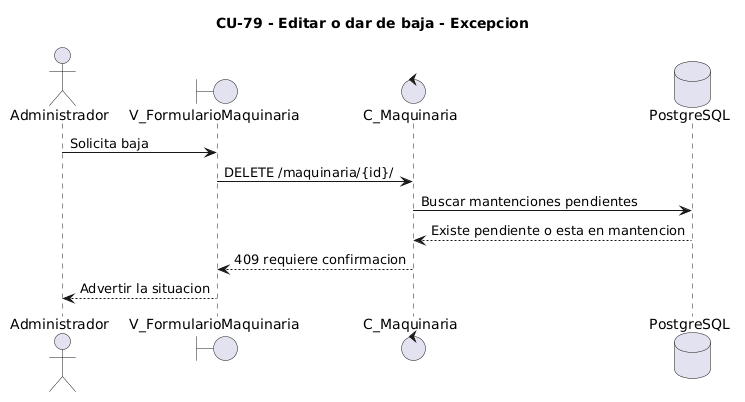

The diagram above was rendered by PlantUML. Its source (embedded in the PNG):
@startuml
title CU-79 - Editar o dar de baja - Excepcion
actor Administrador
boundary V_FormularioMaquinaria as Vista
control C_Maquinaria as Controlador
database PostgreSQL as DB
Administrador -> Vista: Solicita baja
Vista -> Controlador: DELETE /maquinaria/{id}/
Controlador -> DB: Buscar mantenciones pendientes
DB --> Controlador: Existe pendiente o esta en mantencion
Controlador --> Vista: 409 requiere confirmacion
Vista --> Administrador: Advertir la situacion
@enduml